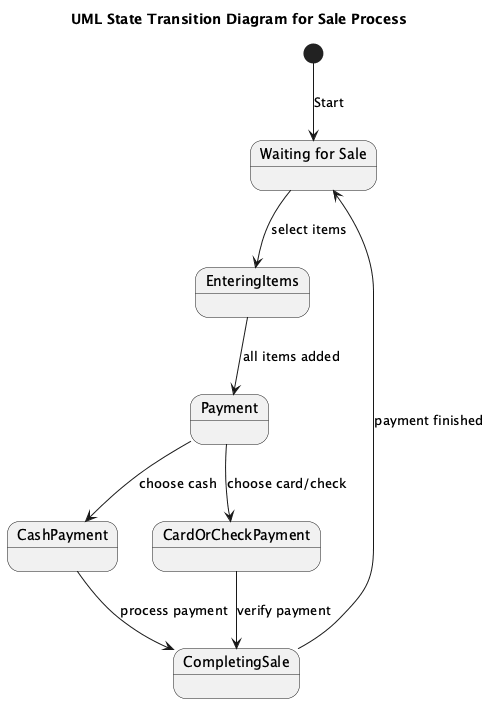

The diagram above was rendered by PlantUML. Its source (embedded in the PNG):
@startuml
title UML State Transition Diagram for Sale Process

state "Waiting for Sale" as WaitingForSale
state EnteringItems
state Payment
state CashPayment
state CardOrCheckPayment
state CompletingSale

[*] --> WaitingForSale : Start

WaitingForSale --> EnteringItems : select items

EnteringItems --> Payment : all items added

Payment --> CashPayment : choose cash
Payment --> CardOrCheckPayment : choose card/check

CashPayment --> CompletingSale : process payment
CardOrCheckPayment --> CompletingSale : verify payment

CompletingSale --> WaitingForSale : payment finished

@enduml